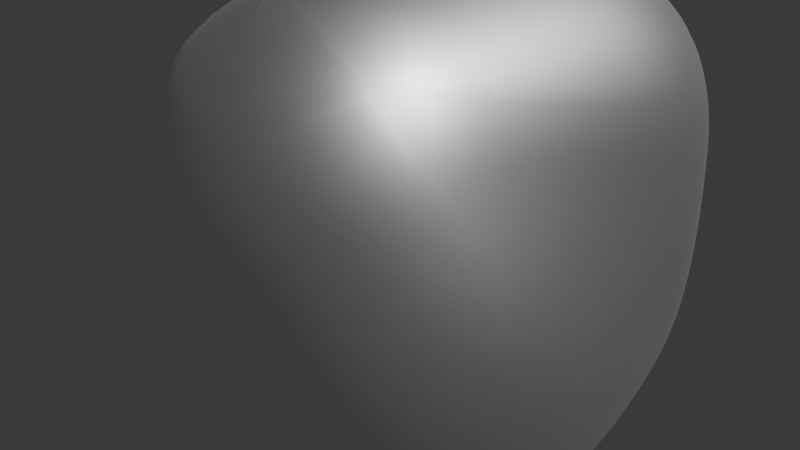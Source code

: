 # Source: Iridium.blend  (saved by Blender 5.2.44; exported with 4.5.12 LTS)
import bpy
from mathutils import Matrix  # noqa: F401  (used for matrix-valued properties, if any)

bpy.ops.wm.read_factory_settings(use_empty=True)
scene = bpy.context.scene
scene.name = 'Scene'

# ---- collections
col_collection = bpy.data.collections.new('Collection'); scene.collection.children.link(col_collection)

# ---- materials (node trees are filled in below, after node groups)
mat_material_001 = bpy.data.materials.new('Material.001')
mat_material_002 = bpy.data.materials.new('Material.002')

# ---- material node trees
mat_material_001.use_nodes = True; mat_material_001.node_tree.nodes.clear()
_N = mat_material_001.node_tree.nodes; _L = mat_material_001.node_tree.links
n0 = _N.new('ShaderNodeOutputMaterial'); n0.name = 'Material Output'; n0.location = (200, 100)
n1 = _N.new('ShaderNodeBsdfMetallic'); n1.name = 'Metallic BSDF'; n1.location = (-200, 100)
n1.inputs[0].default_value = (1.0, 1.0, 1.0, 1.0)
n1.inputs[1].default_value = (0.902, 0.9425, 1.0, 1.0)
_L.new(n1.outputs[0], n0.inputs[0])
n0.is_active_output = True
mat_material_002.use_nodes = True; mat_material_002.node_tree.nodes.clear()
_N = mat_material_002.node_tree.nodes; _L = mat_material_002.node_tree.links
n0 = _N.new('ShaderNodeBsdfPrincipled'); n0.name = 'Principled BSDF'; n0.location = (-200, 100)
n0.inputs[0].default_value = (1.0, 1.0, 1.0, 1.0)
n0.inputs[10].default_value = 0.005
n1 = _N.new('ShaderNodeOutputMaterial'); n1.name = 'Material Output'; n1.location = (200, 100)
_L.new(n0.outputs[0], n1.inputs[0])
n1.is_active_output = True

# ---- world
world_world = bpy.data.worlds.new('World'); scene.world = world_world
world_world.use_nodes = True; world_world.node_tree.nodes.clear()
_N = world_world.node_tree.nodes; _L = world_world.node_tree.links
n0 = _N.new('ShaderNodeOutputWorld'); n0.name = 'World Output'; n0.location = (200, 100)
n1 = _N.new('ShaderNodeBackground'); n1.name = 'Background'; n1.location = (-200, 100)
n1.inputs[0].default_value = (0.05088, 0.05088, 0.05088, 1.0)
_L.new(n1.outputs[0], n0.inputs[0])
n0.is_active_output = True
world_world.color = (0.05088, 0.05088, 0.05088)
world_world.sun_shadow_jitter_overblur = 0.0

# ---- lights
light_light = bpy.data.lights.new('Light', 'POINT')
light_light.energy = 1000.0
light_light.shadow_soft_size = 0.1

# ---- meshes
me_rock = bpy.data.meshes.new('rock')
me_rock.from_pydata([(0.5, 0.0, 0.5), (0.5, -0.5, -0.5), (0.5, 0.0, -0.5), (0.5, 0.5, -0.5), (-0.5, 0.5, -0.5), (-0.5, 0.5, 0.5), (-0.6523, -0.003302, 0.191), (-0.5, 0.0, -0.5), (-0.5, -0.5, -0.5), (-0.6362, -0.325, 0.1945)], [], [(0, 1, 2), (0, 2, 3), (0, 5, 6), (0, 6, 9), (0, 9, 8, 1), (0, 3, 4, 5), (1, 8, 7, 2), (2, 7, 4, 3), (4, 7, 6, 5), (6, 7, 8, 9)])
me_rock.polygons.foreach_set('use_smooth', [True] * 10)
_k = {(0, 2): 0.3806, (0, 1): 0.52106, (1, 2): 0.46346, (0, 3): 0.56185, (2, 3): 0.11348, (0, 6): 0.13925, (0, 5): 0.60621, (5, 6): 0.4262, (0, 9): 0.64747, (6, 9): 0.38138, (1, 8): 0.1342, (8, 9): 0.29977, (3, 4): 0.11468, (4, 5): 0.40062, (2, 7): 0.14961, (7, 8): 0.10995, (4, 7): 0.4191, (6, 7): 0.19429}
me_rock.attributes.new('crease_edge', 'FLOAT', 'EDGE').data.foreach_set('value', [_k.get((min(e.vertices), max(e.vertices)), 0.0) for e in me_rock.edges])
me_rock.materials.append(mat_material_001)
me_rock.update()

# ---- curves / text
txt_text = bpy.data.curves.new('Text', 'FONT')
txt_text.dimensions = '2D'
txt_text.body = 'Ir'
txt_text.materials.append(mat_material_002)
txt_text.extrude = 0.05

# ---- objects
ob_light = bpy.data.objects.new('Light', light_light)
ob_rock = bpy.data.objects.new('rock', me_rock)
ob_text = bpy.data.objects.new('Text', txt_text)

# ---- transforms, parenting, visibility, modifiers, constraints
ob_light.location = (4.076, 1.005, 5.904)
ob_light.rotation_euler = (0.6503, 0.05522, 1.866)
ob_light.lock_rotations_4d = False
ob_light.empty_display_type = 'ARROWS'
ob_light.color = (0.0, 0.0, 0.0, 0.0)
ob_light.lineart.crease_threshold = 0.0
ob_rock.location = (0.0, 0.0, 0.0)
ob_rock.rotation_euler = (0.0, -0.0, -7.594)
_m = ob_rock.modifiers.new('Subsurf', 'SUBSURF')
_m.levels = 3
_m.render_levels = 4
_m = ob_rock.modifiers.new('Subsurf.001', 'SUBSURF')
_m.levels = 3
_m.render_levels = 4
_m = ob_rock.modifiers.new('Displace', 'DISPLACE')
_m.mid_level = 0.0
_m.strength = 0.005562
_m = ob_rock.modifiers.new('Displace.001', 'DISPLACE')
_m.mid_level = 0.0
_m.strength = 0.564
_m = ob_rock.modifiers.new('Displace.002', 'DISPLACE')
_m.strength = 0.05636
_m = ob_rock.modifiers.new('Displace.003', 'DISPLACE')
_m.strength = 0.01657
ob_text.location = (0.4596, -0.2392, -0.2609)
ob_text.rotation_euler = (1.574, 2.22e-16, 1.568)

# ---- collection membership
col_collection.objects.link(ob_light)
col_collection.objects.link(ob_rock)
col_collection.objects.link(ob_text)

# ---- scene / render settings (as saved in the file)
scene.frame_start = 1; scene.frame_end = 250; scene.frame_set(1)
scene.render.engine = 'BLENDER_EEVEE_NEXT'
scene.render.bake_bias = 0.0
scene.render.bake_samples = 0
scene.render.compositor_device = 'GPU'
scene.eevee.use_volume_custom_range = False
scene.eevee.fast_gi_thickness_near = 0.1
scene.eevee.fast_gi_thickness_far = 0.0
scene.eevee.ray_tracing_options.screen_trace_thickness = 0.1
bpy.context.view_layer.update()

# ---- added for rendering (the .blend has no active camera): camera
cam_auto = bpy.data.cameras.new('AutoCamera')
cam_auto.lens = 50.0
cam_auto.sensor_width = 36.0
cam_auto.clip_end = 1000.0
ob_auto_camera = bpy.data.objects.new('AutoCamera', cam_auto)
scene.collection.objects.link(ob_auto_camera)
ob_auto_camera.location = (2.42047, -2.8524, 1.93698)
ob_auto_camera.rotation_euler = (1.09748, -7.21219e-08, 0.694738)
scene.camera = ob_auto_camera
bpy.context.view_layer.update()
